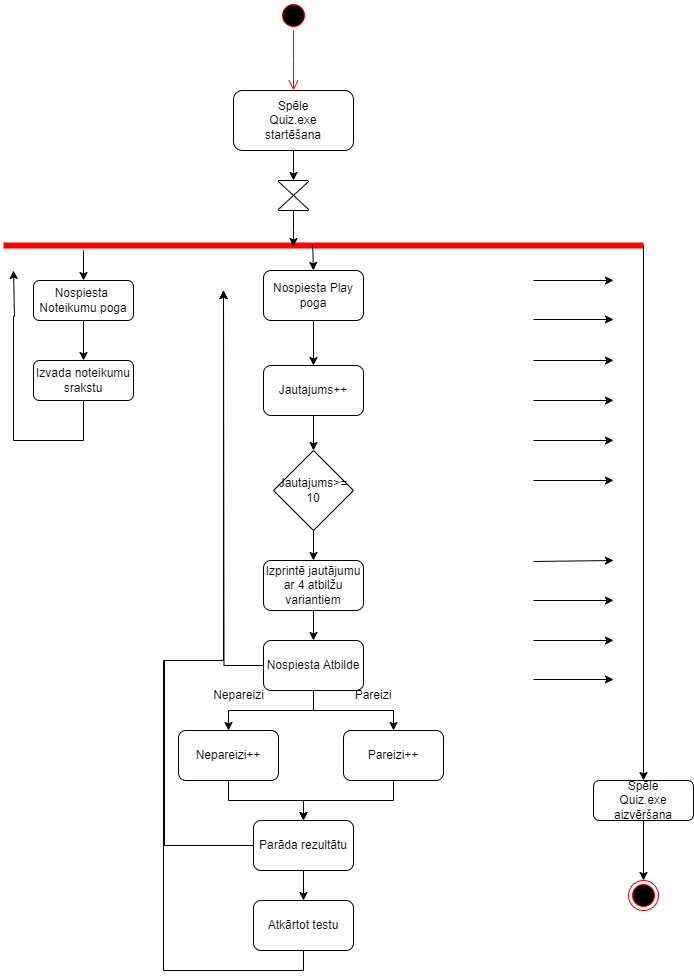

The diagram above was exported from draw.io. Its source (the exported page's mxGraphModel, read from the mxfile embedded in the PNG):
<mxGraphModel dx="1434" dy="907" grid="1" gridSize="10" guides="1" tooltips="1" connect="1" arrows="1" fold="1" page="1" pageScale="1" pageWidth="850" pageHeight="1100" math="0" shadow="0">
  <root>
    <mxCell id="0" />
    <mxCell id="1" parent="0" />
    <mxCell id="04LRpsqDfAdyXbRljtkH-1" value="" style="ellipse;html=1;shape=startState;fillColor=#000000;strokeColor=#ff0000;" parent="1" vertex="1">
      <mxGeometry x="385" y="160" width="30" height="30" as="geometry" />
    </mxCell>
    <mxCell id="04LRpsqDfAdyXbRljtkH-2" value="" style="edgeStyle=orthogonalEdgeStyle;html=1;verticalAlign=bottom;endArrow=open;endSize=8;strokeColor=#ff0000;rounded=0;" parent="1" source="04LRpsqDfAdyXbRljtkH-1" edge="1">
      <mxGeometry relative="1" as="geometry">
        <mxPoint x="400" y="250" as="targetPoint" />
      </mxGeometry>
    </mxCell>
    <mxCell id="04LRpsqDfAdyXbRljtkH-3" value="" style="shape=line;html=1;strokeWidth=6;strokeColor=#ff0000;" parent="1" vertex="1">
      <mxGeometry x="110" y="400" width="640" height="10" as="geometry" />
    </mxCell>
    <mxCell id="04LRpsqDfAdyXbRljtkH-44" style="edgeStyle=orthogonalEdgeStyle;rounded=0;orthogonalLoop=1;jettySize=auto;html=1;exitX=0.5;exitY=1;exitDx=0;exitDy=0;entryX=0.5;entryY=0;entryDx=0;entryDy=0;entryPerimeter=0;" parent="1" source="04LRpsqDfAdyXbRljtkH-5" target="04LRpsqDfAdyXbRljtkH-6" edge="1">
      <mxGeometry relative="1" as="geometry" />
    </mxCell>
    <mxCell id="04LRpsqDfAdyXbRljtkH-5" value="Spēle&lt;br&gt;Quiz.exe&lt;br&gt;startēšana" style="rounded=1;whiteSpace=wrap;html=1;" parent="1" vertex="1">
      <mxGeometry x="340" y="250" width="120" height="60" as="geometry" />
    </mxCell>
    <mxCell id="04LRpsqDfAdyXbRljtkH-45" style="edgeStyle=orthogonalEdgeStyle;rounded=0;orthogonalLoop=1;jettySize=auto;html=1;exitX=0.5;exitY=1;exitDx=0;exitDy=0;exitPerimeter=0;" parent="1" source="04LRpsqDfAdyXbRljtkH-6" edge="1">
      <mxGeometry relative="1" as="geometry">
        <mxPoint x="400" y="406" as="targetPoint" />
        <Array as="points">
          <mxPoint x="400" y="390" />
          <mxPoint x="400" y="390" />
        </Array>
      </mxGeometry>
    </mxCell>
    <mxCell id="04LRpsqDfAdyXbRljtkH-6" value="" style="verticalLabelPosition=bottom;verticalAlign=top;html=1;shape=mxgraph.flowchart.collate;" parent="1" vertex="1">
      <mxGeometry x="385" y="340" width="30" height="30" as="geometry" />
    </mxCell>
    <mxCell id="04LRpsqDfAdyXbRljtkH-12" style="edgeStyle=orthogonalEdgeStyle;rounded=0;orthogonalLoop=1;jettySize=auto;html=1;exitX=0.5;exitY=1;exitDx=0;exitDy=0;entryX=0.5;entryY=0;entryDx=0;entryDy=0;" parent="1" source="04LRpsqDfAdyXbRljtkH-9" target="04LRpsqDfAdyXbRljtkH-11" edge="1">
      <mxGeometry relative="1" as="geometry" />
    </mxCell>
    <mxCell id="04LRpsqDfAdyXbRljtkH-9" value="Nospiesta Play poga" style="rounded=1;whiteSpace=wrap;html=1;" parent="1" vertex="1">
      <mxGeometry x="370" y="430" width="100" height="50" as="geometry" />
    </mxCell>
    <mxCell id="04LRpsqDfAdyXbRljtkH-16" value="" style="edgeStyle=orthogonalEdgeStyle;rounded=0;orthogonalLoop=1;jettySize=auto;html=1;" parent="1" source="04LRpsqDfAdyXbRljtkH-11" target="04LRpsqDfAdyXbRljtkH-14" edge="1">
      <mxGeometry relative="1" as="geometry" />
    </mxCell>
    <mxCell id="04LRpsqDfAdyXbRljtkH-11" value="Jautajums++" style="rounded=1;whiteSpace=wrap;html=1;" parent="1" vertex="1">
      <mxGeometry x="370" y="525" width="100" height="50" as="geometry" />
    </mxCell>
    <mxCell id="04LRpsqDfAdyXbRljtkH-18" value="" style="edgeStyle=orthogonalEdgeStyle;rounded=0;orthogonalLoop=1;jettySize=auto;html=1;" parent="1" source="04LRpsqDfAdyXbRljtkH-14" target="04LRpsqDfAdyXbRljtkH-17" edge="1">
      <mxGeometry relative="1" as="geometry" />
    </mxCell>
    <mxCell id="04LRpsqDfAdyXbRljtkH-14" value="Jautajums&amp;gt;= 10" style="rhombus;whiteSpace=wrap;html=1;" parent="1" vertex="1">
      <mxGeometry x="380" y="610" width="80" height="80" as="geometry" />
    </mxCell>
    <mxCell id="04LRpsqDfAdyXbRljtkH-21" value="" style="edgeStyle=orthogonalEdgeStyle;rounded=0;orthogonalLoop=1;jettySize=auto;html=1;" parent="1" source="04LRpsqDfAdyXbRljtkH-17" target="04LRpsqDfAdyXbRljtkH-20" edge="1">
      <mxGeometry relative="1" as="geometry" />
    </mxCell>
    <mxCell id="04LRpsqDfAdyXbRljtkH-17" value="Izprintē jautājumu ar 4 atbilžu variantiem" style="rounded=1;whiteSpace=wrap;html=1;" parent="1" vertex="1">
      <mxGeometry x="370" y="720" width="100" height="50" as="geometry" />
    </mxCell>
    <mxCell id="04LRpsqDfAdyXbRljtkH-22" style="edgeStyle=orthogonalEdgeStyle;rounded=0;orthogonalLoop=1;jettySize=auto;html=1;" parent="1" source="04LRpsqDfAdyXbRljtkH-20" edge="1">
      <mxGeometry relative="1" as="geometry">
        <mxPoint x="330" y="450" as="targetPoint" />
      </mxGeometry>
    </mxCell>
    <mxCell id="CifyuMrdJzF-P7n0YWaK-10" style="edgeStyle=orthogonalEdgeStyle;rounded=0;orthogonalLoop=1;jettySize=auto;html=1;entryX=0.5;entryY=0;entryDx=0;entryDy=0;" edge="1" parent="1" source="04LRpsqDfAdyXbRljtkH-20" target="04LRpsqDfAdyXbRljtkH-24">
      <mxGeometry relative="1" as="geometry" />
    </mxCell>
    <mxCell id="CifyuMrdJzF-P7n0YWaK-11" style="edgeStyle=orthogonalEdgeStyle;rounded=0;orthogonalLoop=1;jettySize=auto;html=1;exitX=0.5;exitY=1;exitDx=0;exitDy=0;entryX=0.5;entryY=0;entryDx=0;entryDy=0;" edge="1" parent="1" source="04LRpsqDfAdyXbRljtkH-20" target="CifyuMrdJzF-P7n0YWaK-9">
      <mxGeometry relative="1" as="geometry" />
    </mxCell>
    <mxCell id="04LRpsqDfAdyXbRljtkH-20" value="Nospiesta Atbilde" style="rounded=1;whiteSpace=wrap;html=1;" parent="1" vertex="1">
      <mxGeometry x="370" y="800" width="100" height="50" as="geometry" />
    </mxCell>
    <mxCell id="04LRpsqDfAdyXbRljtkH-23" value="Nepareizi" style="text;html=1;align=center;verticalAlign=middle;resizable=0;points=[];autosize=1;strokeColor=none;fillColor=none;" parent="1" vertex="1">
      <mxGeometry x="310" y="840" width="70" height="30" as="geometry" />
    </mxCell>
    <mxCell id="CifyuMrdJzF-P7n0YWaK-14" style="edgeStyle=orthogonalEdgeStyle;rounded=0;orthogonalLoop=1;jettySize=auto;html=1;exitX=0.5;exitY=1;exitDx=0;exitDy=0;entryX=0.5;entryY=0;entryDx=0;entryDy=0;" edge="1" parent="1" source="04LRpsqDfAdyXbRljtkH-24" target="04LRpsqDfAdyXbRljtkH-30">
      <mxGeometry relative="1" as="geometry" />
    </mxCell>
    <mxCell id="04LRpsqDfAdyXbRljtkH-24" value="Pareizi++" style="rounded=1;whiteSpace=wrap;html=1;" parent="1" vertex="1">
      <mxGeometry x="450" y="890" width="100" height="50" as="geometry" />
    </mxCell>
    <mxCell id="CifyuMrdJzF-P7n0YWaK-15" value="" style="edgeStyle=orthogonalEdgeStyle;rounded=0;orthogonalLoop=1;jettySize=auto;html=1;" edge="1" parent="1" source="04LRpsqDfAdyXbRljtkH-30" target="04LRpsqDfAdyXbRljtkH-36">
      <mxGeometry relative="1" as="geometry" />
    </mxCell>
    <mxCell id="CifyuMrdJzF-P7n0YWaK-18" style="edgeStyle=orthogonalEdgeStyle;rounded=0;orthogonalLoop=1;jettySize=auto;html=1;exitX=0;exitY=0.5;exitDx=0;exitDy=0;" edge="1" parent="1" source="04LRpsqDfAdyXbRljtkH-30">
      <mxGeometry relative="1" as="geometry">
        <mxPoint x="330" y="450" as="targetPoint" />
        <Array as="points">
          <mxPoint x="271" y="1005" />
          <mxPoint x="271" y="820" />
          <mxPoint x="330" y="820" />
        </Array>
      </mxGeometry>
    </mxCell>
    <mxCell id="04LRpsqDfAdyXbRljtkH-30" value="Parāda rezultātu" style="rounded=1;whiteSpace=wrap;html=1;" parent="1" vertex="1">
      <mxGeometry x="360" y="980" width="100" height="50" as="geometry" />
    </mxCell>
    <mxCell id="CifyuMrdJzF-P7n0YWaK-20" style="edgeStyle=orthogonalEdgeStyle;rounded=0;orthogonalLoop=1;jettySize=auto;html=1;" edge="1" parent="1" source="04LRpsqDfAdyXbRljtkH-36">
      <mxGeometry relative="1" as="geometry">
        <mxPoint x="330" y="450" as="targetPoint" />
        <Array as="points">
          <mxPoint x="410" y="1130" />
          <mxPoint x="270" y="1130" />
          <mxPoint x="270" y="820" />
          <mxPoint x="330" y="820" />
        </Array>
      </mxGeometry>
    </mxCell>
    <mxCell id="04LRpsqDfAdyXbRljtkH-36" value="Atkārtot testu" style="rounded=1;whiteSpace=wrap;html=1;" parent="1" vertex="1">
      <mxGeometry x="360" y="1060" width="100" height="50" as="geometry" />
    </mxCell>
    <mxCell id="04LRpsqDfAdyXbRljtkH-46" value="" style="endArrow=classic;html=1;rounded=0;exitX=0.483;exitY=0.4;exitDx=0;exitDy=0;exitPerimeter=0;entryX=0.5;entryY=0;entryDx=0;entryDy=0;" parent="1" source="04LRpsqDfAdyXbRljtkH-3" target="04LRpsqDfAdyXbRljtkH-9" edge="1">
      <mxGeometry width="50" height="50" relative="1" as="geometry">
        <mxPoint x="750" y="660" as="sourcePoint" />
        <mxPoint x="800" y="610" as="targetPoint" />
      </mxGeometry>
    </mxCell>
    <mxCell id="04LRpsqDfAdyXbRljtkH-47" value="" style="endArrow=classic;html=1;rounded=0;exitX=1;exitY=0.5;exitDx=0;exitDy=0;exitPerimeter=0;entryX=0.5;entryY=0;entryDx=0;entryDy=0;" parent="1" source="04LRpsqDfAdyXbRljtkH-3" edge="1" target="04LRpsqDfAdyXbRljtkH-61">
      <mxGeometry width="50" height="50" relative="1" as="geometry">
        <mxPoint x="630" y="660" as="sourcePoint" />
        <mxPoint x="770" y="990" as="targetPoint" />
      </mxGeometry>
    </mxCell>
    <mxCell id="04LRpsqDfAdyXbRljtkH-49" value="" style="endArrow=classic;html=1;rounded=0;" parent="1" edge="1">
      <mxGeometry width="50" height="50" relative="1" as="geometry">
        <mxPoint x="640" y="560" as="sourcePoint" />
        <mxPoint x="720" y="560" as="targetPoint" />
      </mxGeometry>
    </mxCell>
    <mxCell id="04LRpsqDfAdyXbRljtkH-50" value="" style="endArrow=classic;html=1;rounded=0;" parent="1" edge="1">
      <mxGeometry width="50" height="50" relative="1" as="geometry">
        <mxPoint x="640" y="640" as="sourcePoint" />
        <mxPoint x="720" y="640" as="targetPoint" />
      </mxGeometry>
    </mxCell>
    <mxCell id="04LRpsqDfAdyXbRljtkH-51" value="" style="endArrow=classic;html=1;rounded=0;" parent="1" edge="1">
      <mxGeometry width="50" height="50" relative="1" as="geometry">
        <mxPoint x="640" y="520" as="sourcePoint" />
        <mxPoint x="720" y="520" as="targetPoint" />
      </mxGeometry>
    </mxCell>
    <mxCell id="04LRpsqDfAdyXbRljtkH-52" value="" style="endArrow=classic;html=1;rounded=0;" parent="1" edge="1">
      <mxGeometry width="50" height="50" relative="1" as="geometry">
        <mxPoint x="640" y="600" as="sourcePoint" />
        <mxPoint x="720" y="600" as="targetPoint" />
      </mxGeometry>
    </mxCell>
    <mxCell id="04LRpsqDfAdyXbRljtkH-53" value="" style="endArrow=classic;html=1;rounded=0;" parent="1" edge="1">
      <mxGeometry width="50" height="50" relative="1" as="geometry">
        <mxPoint x="640" y="839" as="sourcePoint" />
        <mxPoint x="720" y="839" as="targetPoint" />
      </mxGeometry>
    </mxCell>
    <mxCell id="04LRpsqDfAdyXbRljtkH-54" value="" style="endArrow=classic;html=1;rounded=0;" parent="1" edge="1">
      <mxGeometry width="50" height="50" relative="1" as="geometry">
        <mxPoint x="640" y="479" as="sourcePoint" />
        <mxPoint x="720" y="479" as="targetPoint" />
      </mxGeometry>
    </mxCell>
    <mxCell id="04LRpsqDfAdyXbRljtkH-55" value="" style="endArrow=classic;html=1;rounded=0;" parent="1" edge="1">
      <mxGeometry width="50" height="50" relative="1" as="geometry">
        <mxPoint x="640" y="440" as="sourcePoint" />
        <mxPoint x="720" y="440" as="targetPoint" />
      </mxGeometry>
    </mxCell>
    <mxCell id="04LRpsqDfAdyXbRljtkH-56" value="" style="endArrow=classic;html=1;rounded=0;" parent="1" edge="1">
      <mxGeometry width="50" height="50" relative="1" as="geometry">
        <mxPoint x="640" y="721" as="sourcePoint" />
        <mxPoint x="720" y="720" as="targetPoint" />
      </mxGeometry>
    </mxCell>
    <mxCell id="04LRpsqDfAdyXbRljtkH-58" value="" style="endArrow=classic;html=1;rounded=0;" parent="1" edge="1">
      <mxGeometry width="50" height="50" relative="1" as="geometry">
        <mxPoint x="640" y="800" as="sourcePoint" />
        <mxPoint x="720" y="800" as="targetPoint" />
      </mxGeometry>
    </mxCell>
    <mxCell id="04LRpsqDfAdyXbRljtkH-59" value="" style="endArrow=classic;html=1;rounded=0;" parent="1" edge="1">
      <mxGeometry width="50" height="50" relative="1" as="geometry">
        <mxPoint x="640" y="760" as="sourcePoint" />
        <mxPoint x="720" y="760" as="targetPoint" />
      </mxGeometry>
    </mxCell>
    <mxCell id="04LRpsqDfAdyXbRljtkH-61" value="Spēle&lt;br&gt;Quiz.exe&lt;br&gt;aizvēršana" style="rounded=1;whiteSpace=wrap;html=1;" parent="1" vertex="1">
      <mxGeometry x="700" y="940" width="100" height="40" as="geometry" />
    </mxCell>
    <mxCell id="04LRpsqDfAdyXbRljtkH-62" value="" style="endArrow=classic;html=1;rounded=0;exitX=0.5;exitY=1;exitDx=0;exitDy=0;" parent="1" source="04LRpsqDfAdyXbRljtkH-61" target="04LRpsqDfAdyXbRljtkH-63" edge="1">
      <mxGeometry width="50" height="50" relative="1" as="geometry">
        <mxPoint x="630" y="960" as="sourcePoint" />
        <mxPoint x="770" y="1080" as="targetPoint" />
      </mxGeometry>
    </mxCell>
    <mxCell id="04LRpsqDfAdyXbRljtkH-63" value="" style="ellipse;html=1;shape=endState;fillColor=#000000;strokeColor=#ff0000;" parent="1" vertex="1">
      <mxGeometry x="735" y="1040" width="30" height="30" as="geometry" />
    </mxCell>
    <mxCell id="CifyuMrdJzF-P7n0YWaK-6" value="" style="edgeStyle=orthogonalEdgeStyle;rounded=0;orthogonalLoop=1;jettySize=auto;html=1;" edge="1" parent="1" source="CifyuMrdJzF-P7n0YWaK-2" target="CifyuMrdJzF-P7n0YWaK-5">
      <mxGeometry relative="1" as="geometry" />
    </mxCell>
    <mxCell id="CifyuMrdJzF-P7n0YWaK-2" value="Nospiesta&amp;nbsp;&lt;br&gt;Noteikumu poga" style="rounded=1;whiteSpace=wrap;html=1;" vertex="1" parent="1">
      <mxGeometry x="140" y="440" width="100" height="40" as="geometry" />
    </mxCell>
    <mxCell id="CifyuMrdJzF-P7n0YWaK-7" style="edgeStyle=orthogonalEdgeStyle;rounded=0;orthogonalLoop=1;jettySize=auto;html=1;" edge="1" parent="1" source="CifyuMrdJzF-P7n0YWaK-5">
      <mxGeometry relative="1" as="geometry">
        <mxPoint x="120" y="430" as="targetPoint" />
        <Array as="points">
          <mxPoint x="190" y="600" />
          <mxPoint x="120" y="600" />
          <mxPoint x="120" y="476" />
          <mxPoint x="121" y="476" />
        </Array>
      </mxGeometry>
    </mxCell>
    <mxCell id="CifyuMrdJzF-P7n0YWaK-5" value="Izvada noteikumu srakstu" style="rounded=1;whiteSpace=wrap;html=1;" vertex="1" parent="1">
      <mxGeometry x="140" y="520" width="100" height="40" as="geometry" />
    </mxCell>
    <mxCell id="CifyuMrdJzF-P7n0YWaK-13" style="edgeStyle=orthogonalEdgeStyle;rounded=0;orthogonalLoop=1;jettySize=auto;html=1;exitX=0.5;exitY=1;exitDx=0;exitDy=0;entryX=0.5;entryY=0;entryDx=0;entryDy=0;" edge="1" parent="1" source="CifyuMrdJzF-P7n0YWaK-9" target="04LRpsqDfAdyXbRljtkH-30">
      <mxGeometry relative="1" as="geometry" />
    </mxCell>
    <mxCell id="CifyuMrdJzF-P7n0YWaK-9" value="Nepareizi++" style="rounded=1;whiteSpace=wrap;html=1;" vertex="1" parent="1">
      <mxGeometry x="285" y="890" width="100" height="50" as="geometry" />
    </mxCell>
    <mxCell id="CifyuMrdJzF-P7n0YWaK-12" value="Pareizi" style="text;html=1;strokeColor=none;fillColor=none;align=center;verticalAlign=middle;whiteSpace=wrap;rounded=0;" vertex="1" parent="1">
      <mxGeometry x="450" y="840" width="60" height="30" as="geometry" />
    </mxCell>
    <mxCell id="CifyuMrdJzF-P7n0YWaK-19" value="" style="endArrow=classic;html=1;rounded=0;entryX=0.5;entryY=0;entryDx=0;entryDy=0;" edge="1" parent="1" target="CifyuMrdJzF-P7n0YWaK-2">
      <mxGeometry width="50" height="50" relative="1" as="geometry">
        <mxPoint x="190" y="410" as="sourcePoint" />
        <mxPoint x="700" y="630" as="targetPoint" />
      </mxGeometry>
    </mxCell>
  </root>
</mxGraphModel>